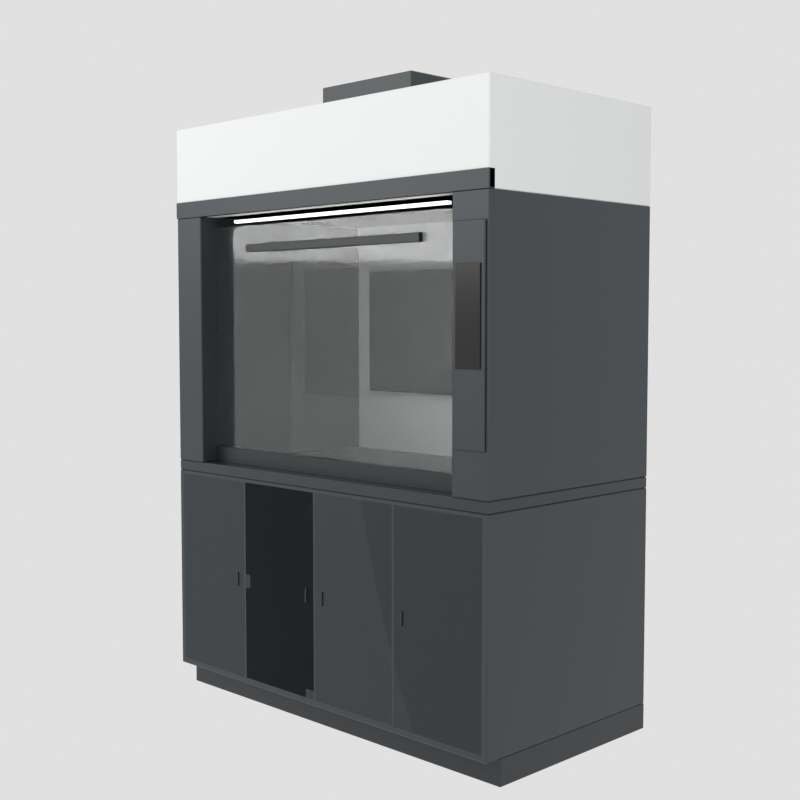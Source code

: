# Source: iter_04.blend  (saved by Blender 5.1.30; exported with 4.5.12 LTS)
import bpy
from mathutils import Matrix  # noqa: F401  (used for matrix-valued properties, if any)

bpy.ops.wm.read_factory_settings(use_empty=True)
scene = bpy.context.scene
scene.name = 'Scene'

# ---- materials (node trees are filled in below, after node groups)
mat_mat_graphite = bpy.data.materials.new('Mat_Graphite')
mat_mat_darktrim = bpy.data.materials.new('Mat_DarkTrim')
mat_mat_bodyoffwhite = bpy.data.materials.new('Mat_BodyOffWhite')
mat_mat_worktop = bpy.data.materials.new('Mat_Worktop')
mat_mat_interiorneutral = bpy.data.materials.new('Mat_InteriorNeutral')
mat_mat_sashglass = bpy.data.materials.new('Mat_SashGlass')
mat_mat_sashglass.surface_render_method = 'BLENDED'
mat_mat_sashglass.blend_method = 'BLEND'
mat_mat_displayglass = bpy.data.materials.new('Mat_DisplayGlass')
mat_mat_led = bpy.data.materials.new('Mat_LED')

# ---- material node trees
mat_mat_graphite.use_nodes = True; mat_mat_graphite.node_tree.nodes.clear()
_N = mat_mat_graphite.node_tree.nodes; _L = mat_mat_graphite.node_tree.links
n0 = _N.new('ShaderNodeBsdfPrincipled'); n0.name = 'Principled BSDF'; n0.location = (-200, 100)
n0.inputs[0].default_value = (0.02956, 0.03689, 0.04231, 1.0)
n0.inputs[2].default_value = 0.4
n1 = _N.new('ShaderNodeOutputMaterial'); n1.name = 'Material Output'; n1.location = (200, 100)
_L.new(n0.outputs[0], n1.inputs[0])
n1.is_active_output = True
mat_mat_darktrim.use_nodes = True; mat_mat_darktrim.node_tree.nodes.clear()
_N = mat_mat_darktrim.node_tree.nodes; _L = mat_mat_darktrim.node_tree.links
n0 = _N.new('ShaderNodeBsdfPrincipled'); n0.name = 'Principled BSDF'; n0.location = (-200, 100)
n0.inputs[0].default_value = (0.0185, 0.02315, 0.02732, 1.0)
n0.inputs[2].default_value = 0.4
n1 = _N.new('ShaderNodeOutputMaterial'); n1.name = 'Material Output'; n1.location = (200, 100)
_L.new(n0.outputs[0], n1.inputs[0])
n1.is_active_output = True
mat_mat_bodyoffwhite.use_nodes = True; mat_mat_bodyoffwhite.node_tree.nodes.clear()
_N = mat_mat_bodyoffwhite.node_tree.nodes; _L = mat_mat_bodyoffwhite.node_tree.links
n0 = _N.new('ShaderNodeBsdfPrincipled'); n0.name = 'Principled BSDF'; n0.location = (-200, 100)
n0.inputs[0].default_value = (0.7758, 0.7991, 0.7913, 1.0)
n0.inputs[2].default_value = 0.62
n1 = _N.new('ShaderNodeOutputMaterial'); n1.name = 'Material Output'; n1.location = (200, 100)
_L.new(n0.outputs[0], n1.inputs[0])
n1.is_active_output = True
mat_mat_worktop.use_nodes = True; mat_mat_worktop.node_tree.nodes.clear()
_N = mat_mat_worktop.node_tree.nodes; _L = mat_mat_worktop.node_tree.links
n0 = _N.new('ShaderNodeBsdfPrincipled'); n0.name = 'Principled BSDF'; n0.location = (-200, 100)
n0.inputs[0].default_value = (0.02416, 0.02956, 0.03434, 1.0)
n0.inputs[2].default_value = 0.35
n1 = _N.new('ShaderNodeOutputMaterial'); n1.name = 'Material Output'; n1.location = (200, 100)
_L.new(n0.outputs[0], n1.inputs[0])
n1.is_active_output = True
mat_mat_interiorneutral.use_nodes = True; mat_mat_interiorneutral.node_tree.nodes.clear()
_N = mat_mat_interiorneutral.node_tree.nodes; _L = mat_mat_interiorneutral.node_tree.links
n0 = _N.new('ShaderNodeBsdfPrincipled'); n0.name = 'Principled BSDF'; n0.location = (-200, 100)
n0.inputs[0].default_value = (0.6939, 0.7157, 0.7011, 1.0)
n0.inputs[2].default_value = 0.75
n1 = _N.new('ShaderNodeOutputMaterial'); n1.name = 'Material Output'; n1.location = (200, 100)
_L.new(n0.outputs[0], n1.inputs[0])
n1.is_active_output = True
mat_mat_sashglass.use_nodes = True; mat_mat_sashglass.node_tree.nodes.clear()
_N = mat_mat_sashglass.node_tree.nodes; _L = mat_mat_sashglass.node_tree.links
n0 = _N.new('ShaderNodeBsdfPrincipled'); n0.name = 'Principled BSDF'; n0.location = (-200, 100)
n0.inputs[0].default_value = (0.55, 0.62, 0.62, 1.0)
n0.inputs[2].default_value = 0.05
n0.inputs[4].default_value = 0.15
n0.inputs[18].default_value = 0.95
n1 = _N.new('ShaderNodeOutputMaterial'); n1.name = 'Material Output'; n1.location = (200, 100)
_L.new(n0.outputs[0], n1.inputs[0])
n1.is_active_output = True
mat_mat_displayglass.use_nodes = True; mat_mat_displayglass.node_tree.nodes.clear()
_N = mat_mat_displayglass.node_tree.nodes; _L = mat_mat_displayglass.node_tree.links
n0 = _N.new('ShaderNodeBsdfPrincipled'); n0.name = 'Principled BSDF'; n0.location = (-200, 100)
n0.inputs[0].default_value = (0.001548, 0.001548, 0.001935, 1.0)
n0.inputs[2].default_value = 0.2
n1 = _N.new('ShaderNodeOutputMaterial'); n1.name = 'Material Output'; n1.location = (200, 100)
_L.new(n0.outputs[0], n1.inputs[0])
n1.is_active_output = True
mat_mat_led.use_nodes = True; mat_mat_led.node_tree.nodes.clear()
_N = mat_mat_led.node_tree.nodes; _L = mat_mat_led.node_tree.links
n0 = _N.new('ShaderNodeBsdfPrincipled'); n0.name = 'Principled BSDF'; n0.location = (-200, 100)
n0.inputs[0].default_value = (1.0, 1.0, 0.95, 1.0)
n0.inputs[2].default_value = 0.3
n0.inputs[27].default_value = (1.0, 1.0, 0.95, 1.0)
n0.inputs[28].default_value = 2.0
n1 = _N.new('ShaderNodeOutputMaterial'); n1.name = 'Material Output'; n1.location = (200, 100)
_L.new(n0.outputs[0], n1.inputs[0])
n1.is_active_output = True

# ---- world
world_qa_world = bpy.data.worlds.new('QA_World'); scene.world = world_qa_world
world_qa_world.use_nodes = True; world_qa_world.node_tree.nodes.clear()
_N = world_qa_world.node_tree.nodes; _L = world_qa_world.node_tree.links
n0 = _N.new('ShaderNodeBackground'); n0.name = 'Background'; n0.location = (-200, 100)
n0.inputs[0].default_value = (0.75, 0.75, 0.75, 1.0)
n1 = _N.new('ShaderNodeOutputWorld'); n1.name = 'World Output'; n1.location = (200, 100)
_L.new(n0.outputs[0], n1.inputs[0])
n1.is_active_output = True

# ---- cameras
cam_qa_front = bpy.data.cameras.new('QA_Front')
cam_qa_left45 = bpy.data.cameras.new('QA_Left45')
cam_qa_left45.lens = 55.0
cam_qa_right45 = bpy.data.cameras.new('QA_Right45')
cam_qa_right45.lens = 55.0
cam_qa_chamber = bpy.data.cameras.new('QA_Chamber')
cam_qa_chamber.lens = 35.0
cam_qa_display = bpy.data.cameras.new('QA_Display')
cam_qa_display.lens = 45.0

# ---- lights
light_keylight = bpy.data.lights.new('KeyLight', 'AREA')
light_keylight.energy = 90.0
light_keylight.size = 3.5
light_filllight = bpy.data.lights.new('FillLight', 'AREA')
light_filllight.energy = 35.0
light_filllight.size = 4.5

# ---- meshes
me_basecabinet = bpy.data.meshes.new('BaseCabinet')
me_basecabinet.from_pydata([(-0.797, -0.422, -0.385), (-0.797, -0.425, -0.382), (-0.8, -0.422, -0.382), (-0.797, -0.425, 0.382), (-0.797, -0.422, 0.385), (-0.8, -0.422, 0.382), (-0.797, 0.422, -0.385), (-0.8, 0.422, -0.382), (-0.797, 0.425, -0.382), (-0.797, 0.422, 0.385), (-0.797, 0.425, 0.382), (-0.8, 0.422, 0.382), (0.797, -0.422, -0.385), (0.8, -0.422, -0.382), (0.797, -0.425, -0.382), (0.797, -0.422, 0.385), (0.797, -0.425, 0.382), (0.8, -0.422, 0.382), (0.797, 0.422, -0.385), (0.797, 0.425, -0.382), (0.8, 0.422, -0.382), (0.797, 0.422, 0.385), (0.8, 0.422, 0.382), (0.797, 0.425, 0.382)], [], [(0, 1, 2), (3, 4, 5), (6, 7, 8), (9, 10, 11), (12, 13, 14), (15, 16, 17), (18, 19, 20), (21, 22, 23), (6, 0, 2, 7), (1, 3, 5, 2), (4, 9, 11, 5), (10, 8, 7, 11), (18, 6, 8, 19), (9, 21, 23, 10), (22, 20, 19, 23), (12, 18, 20, 13), (21, 15, 17, 22), (16, 14, 13, 17), (0, 12, 14, 1), (15, 4, 3, 16), (6, 18, 12, 0), (2, 5, 11, 7), (14, 16, 3, 1), (21, 9, 4, 15), (8, 10, 23, 19), (20, 22, 17, 13)])
me_basecabinet.materials.append(mat_mat_graphite)
me_basecabinet.update()
me_plinth = bpy.data.meshes.new('Plinth')
me_plinth.from_pydata([(-0.798, -0.3905, -0.045), (-0.798, -0.3925, -0.043), (-0.8, -0.3905, -0.043), (-0.798, -0.3925, 0.043), (-0.798, -0.3905, 0.045), (-0.8, -0.3905, 0.043), (-0.798, 0.3905, -0.045), (-0.8, 0.3905, -0.043), (-0.798, 0.3925, -0.043), (-0.798, 0.3905, 0.045), (-0.798, 0.3925, 0.043), (-0.8, 0.3905, 0.043), (0.798, -0.3905, -0.045), (0.8, -0.3905, -0.043), (0.798, -0.3925, -0.043), (0.798, -0.3905, 0.045), (0.798, -0.3925, 0.043), (0.8, -0.3905, 0.043), (0.798, 0.3905, -0.045), (0.798, 0.3925, -0.043), (0.8, 0.3905, -0.043), (0.798, 0.3905, 0.045), (0.8, 0.3905, 0.043), (0.798, 0.3925, 0.043)], [], [(0, 1, 2), (3, 4, 5), (6, 7, 8), (9, 10, 11), (12, 13, 14), (15, 16, 17), (18, 19, 20), (21, 22, 23), (6, 0, 2, 7), (1, 3, 5, 2), (4, 9, 11, 5), (10, 8, 7, 11), (18, 6, 8, 19), (9, 21, 23, 10), (22, 20, 19, 23), (12, 18, 20, 13), (21, 15, 17, 22), (16, 14, 13, 17), (0, 12, 14, 1), (15, 4, 3, 16), (6, 18, 12, 0), (2, 5, 11, 7), (14, 16, 3, 1), (21, 9, 4, 15), (8, 10, 23, 19), (20, 22, 17, 13)])
me_plinth.materials.append(mat_mat_darktrim)
me_plinth.update()
me_basedoor_01 = bpy.data.meshes.new('BaseDoor_01')
me_basedoor_01.from_pydata([(-0.1915, -0.008, -0.37), (-0.1915, -0.01, -0.368), (-0.1935, -0.008, -0.368), (-0.1915, -0.01, 0.368), (-0.1915, -0.008, 0.37), (-0.1935, -0.008, 0.368), (-0.1915, 0.008, -0.37), (-0.1935, 0.008, -0.368), (-0.1915, 0.01, -0.368), (-0.1915, 0.008, 0.37), (-0.1915, 0.01, 0.368), (-0.1935, 0.008, 0.368), (0.1915, -0.008, -0.37), (0.1935, -0.008, -0.368), (0.1915, -0.01, -0.368), (0.1915, -0.008, 0.37), (0.1915, -0.01, 0.368), (0.1935, -0.008, 0.368), (0.1915, 0.008, -0.37), (0.1915, 0.01, -0.368), (0.1935, 0.008, -0.368), (0.1915, 0.008, 0.37), (0.1935, 0.008, 0.368), (0.1915, 0.01, 0.368)], [], [(0, 1, 2), (3, 4, 5), (6, 7, 8), (9, 10, 11), (12, 13, 14), (15, 16, 17), (18, 19, 20), (21, 22, 23), (6, 0, 2, 7), (1, 3, 5, 2), (4, 9, 11, 5), (10, 8, 7, 11), (18, 6, 8, 19), (9, 21, 23, 10), (22, 20, 19, 23), (12, 18, 20, 13), (21, 15, 17, 22), (16, 14, 13, 17), (0, 12, 14, 1), (15, 4, 3, 16), (6, 18, 12, 0), (2, 5, 11, 7), (14, 16, 3, 1), (21, 9, 4, 15), (8, 10, 23, 19), (20, 22, 17, 13)])
me_basedoor_01.materials.append(mat_mat_bodyoffwhite)
me_basedoor_01.update()
me_basedoor_02 = bpy.data.meshes.new('BaseDoor_02')
me_basedoor_02.from_pydata([(-0.1915, -0.008, -0.37), (-0.1915, -0.01, -0.368), (-0.1935, -0.008, -0.368), (-0.1915, -0.01, 0.368), (-0.1915, -0.008, 0.37), (-0.1935, -0.008, 0.368), (-0.1915, 0.008, -0.37), (-0.1935, 0.008, -0.368), (-0.1915, 0.01, -0.368), (-0.1915, 0.008, 0.37), (-0.1915, 0.01, 0.368), (-0.1935, 0.008, 0.368), (0.1915, -0.008, -0.37), (0.1935, -0.008, -0.368), (0.1915, -0.01, -0.368), (0.1915, -0.008, 0.37), (0.1915, -0.01, 0.368), (0.1935, -0.008, 0.368), (0.1915, 0.008, -0.37), (0.1915, 0.01, -0.368), (0.1935, 0.008, -0.368), (0.1915, 0.008, 0.37), (0.1935, 0.008, 0.368), (0.1915, 0.01, 0.368)], [], [(0, 1, 2), (3, 4, 5), (6, 7, 8), (9, 10, 11), (12, 13, 14), (15, 16, 17), (18, 19, 20), (21, 22, 23), (6, 0, 2, 7), (1, 3, 5, 2), (4, 9, 11, 5), (10, 8, 7, 11), (18, 6, 8, 19), (9, 21, 23, 10), (22, 20, 19, 23), (12, 18, 20, 13), (21, 15, 17, 22), (16, 14, 13, 17), (0, 12, 14, 1), (15, 4, 3, 16), (6, 18, 12, 0), (2, 5, 11, 7), (14, 16, 3, 1), (21, 9, 4, 15), (8, 10, 23, 19), (20, 22, 17, 13)])
me_basedoor_02.materials.append(mat_mat_bodyoffwhite)
me_basedoor_02.update()
me_basedoor_03 = bpy.data.meshes.new('BaseDoor_03')
me_basedoor_03.from_pydata([(-0.1915, -0.008, -0.37), (-0.1915, -0.01, -0.368), (-0.1935, -0.008, -0.368), (-0.1915, -0.01, 0.368), (-0.1915, -0.008, 0.37), (-0.1935, -0.008, 0.368), (-0.1915, 0.008, -0.37), (-0.1935, 0.008, -0.368), (-0.1915, 0.01, -0.368), (-0.1915, 0.008, 0.37), (-0.1915, 0.01, 0.368), (-0.1935, 0.008, 0.368), (0.1915, -0.008, -0.37), (0.1935, -0.008, -0.368), (0.1915, -0.01, -0.368), (0.1915, -0.008, 0.37), (0.1915, -0.01, 0.368), (0.1935, -0.008, 0.368), (0.1915, 0.008, -0.37), (0.1915, 0.01, -0.368), (0.1935, 0.008, -0.368), (0.1915, 0.008, 0.37), (0.1935, 0.008, 0.368), (0.1915, 0.01, 0.368)], [], [(0, 1, 2), (3, 4, 5), (6, 7, 8), (9, 10, 11), (12, 13, 14), (15, 16, 17), (18, 19, 20), (21, 22, 23), (6, 0, 2, 7), (1, 3, 5, 2), (4, 9, 11, 5), (10, 8, 7, 11), (18, 6, 8, 19), (9, 21, 23, 10), (22, 20, 19, 23), (12, 18, 20, 13), (21, 15, 17, 22), (16, 14, 13, 17), (0, 12, 14, 1), (15, 4, 3, 16), (6, 18, 12, 0), (2, 5, 11, 7), (14, 16, 3, 1), (21, 9, 4, 15), (8, 10, 23, 19), (20, 22, 17, 13)])
me_basedoor_03.materials.append(mat_mat_bodyoffwhite)
me_basedoor_03.update()
me_basedoor_04 = bpy.data.meshes.new('BaseDoor_04')
me_basedoor_04.from_pydata([(-0.1915, -0.008, -0.37), (-0.1915, -0.01, -0.368), (-0.1935, -0.008, -0.368), (-0.1915, -0.01, 0.368), (-0.1915, -0.008, 0.37), (-0.1935, -0.008, 0.368), (-0.1915, 0.008, -0.37), (-0.1935, 0.008, -0.368), (-0.1915, 0.01, -0.368), (-0.1915, 0.008, 0.37), (-0.1915, 0.01, 0.368), (-0.1935, 0.008, 0.368), (0.1915, -0.008, -0.37), (0.1935, -0.008, -0.368), (0.1915, -0.01, -0.368), (0.1915, -0.008, 0.37), (0.1915, -0.01, 0.368), (0.1935, -0.008, 0.368), (0.1915, 0.008, -0.37), (0.1915, 0.01, -0.368), (0.1935, 0.008, -0.368), (0.1915, 0.008, 0.37), (0.1935, 0.008, 0.368), (0.1915, 0.01, 0.368)], [], [(0, 1, 2), (3, 4, 5), (6, 7, 8), (9, 10, 11), (12, 13, 14), (15, 16, 17), (18, 19, 20), (21, 22, 23), (6, 0, 2, 7), (1, 3, 5, 2), (4, 9, 11, 5), (10, 8, 7, 11), (18, 6, 8, 19), (9, 21, 23, 10), (22, 20, 19, 23), (12, 18, 20, 13), (21, 15, 17, 22), (16, 14, 13, 17), (0, 12, 14, 1), (15, 4, 3, 16), (6, 18, 12, 0), (2, 5, 11, 7), (14, 16, 3, 1), (21, 9, 4, 15), (8, 10, 23, 19), (20, 22, 17, 13)])
me_basedoor_04.materials.append(mat_mat_bodyoffwhite)
me_basedoor_04.update()
me_worksurface = bpy.data.meshes.new('WorkSurface')
me_worksurface.from_pydata([(-0.796, -0.421, -0.02), (-0.796, -0.425, -0.016), (-0.8, -0.421, -0.016), (-0.796, -0.425, 0.016), (-0.796, -0.421, 0.02), (-0.8, -0.421, 0.016), (-0.796, 0.421, -0.02), (-0.8, 0.421, -0.016), (-0.796, 0.425, -0.016), (-0.796, 0.421, 0.02), (-0.796, 0.425, 0.016), (-0.8, 0.421, 0.016), (0.796, -0.421, -0.02), (0.8, -0.421, -0.016), (0.796, -0.425, -0.016), (0.796, -0.421, 0.02), (0.796, -0.425, 0.016), (0.8, -0.421, 0.016), (0.796, 0.421, -0.02), (0.796, 0.425, -0.016), (0.8, 0.421, -0.016), (0.796, 0.421, 0.02), (0.8, 0.421, 0.016), (0.796, 0.425, 0.016)], [], [(0, 1, 2), (3, 4, 5), (6, 7, 8), (9, 10, 11), (12, 13, 14), (15, 16, 17), (18, 19, 20), (21, 22, 23), (6, 0, 2, 7), (1, 3, 5, 2), (4, 9, 11, 5), (10, 8, 7, 11), (18, 6, 8, 19), (9, 21, 23, 10), (22, 20, 19, 23), (12, 18, 20, 13), (21, 15, 17, 22), (16, 14, 13, 17), (0, 12, 14, 1), (15, 4, 3, 16), (6, 18, 12, 0), (2, 5, 11, 7), (14, 16, 3, 1), (21, 9, 4, 15), (8, 10, 23, 19), (20, 22, 17, 13)])
me_worksurface.materials.append(mat_mat_worktop)
me_worksurface.update()
me_chamber_left = bpy.data.meshes.new('Chamber_Left')
me_chamber_left.from_pydata([(-0.072, -0.422, -0.47), (-0.072, -0.425, -0.467), (-0.075, -0.422, -0.467), (-0.072, -0.425, 0.467), (-0.072, -0.422, 0.47), (-0.075, -0.422, 0.467), (-0.072, 0.422, -0.47), (-0.075, 0.422, -0.467), (-0.072, 0.425, -0.467), (-0.072, 0.422, 0.47), (-0.072, 0.425, 0.467), (-0.075, 0.422, 0.467), (0.072, -0.422, -0.47), (0.075, -0.422, -0.467), (0.072, -0.425, -0.467), (0.072, -0.422, 0.47), (0.072, -0.425, 0.467), (0.075, -0.422, 0.467), (0.072, 0.422, -0.47), (0.072, 0.425, -0.467), (0.075, 0.422, -0.467), (0.072, 0.422, 0.47), (0.075, 0.422, 0.467), (0.072, 0.425, 0.467)], [], [(0, 1, 2), (3, 4, 5), (6, 7, 8), (9, 10, 11), (12, 13, 14), (15, 16, 17), (18, 19, 20), (21, 22, 23), (6, 0, 2, 7), (1, 3, 5, 2), (4, 9, 11, 5), (10, 8, 7, 11), (18, 6, 8, 19), (9, 21, 23, 10), (22, 20, 19, 23), (12, 18, 20, 13), (21, 15, 17, 22), (16, 14, 13, 17), (0, 12, 14, 1), (15, 4, 3, 16), (6, 18, 12, 0), (2, 5, 11, 7), (14, 16, 3, 1), (21, 9, 4, 15), (8, 10, 23, 19), (20, 22, 17, 13)])
me_chamber_left.materials.append(mat_mat_graphite)
me_chamber_left.update()
me_chamber_right = bpy.data.meshes.new('Chamber_Right')
me_chamber_right.from_pydata([(-0.072, -0.422, -0.47), (-0.072, -0.425, -0.467), (-0.075, -0.422, -0.467), (-0.072, -0.425, 0.467), (-0.072, -0.422, 0.47), (-0.075, -0.422, 0.467), (-0.072, 0.422, -0.47), (-0.075, 0.422, -0.467), (-0.072, 0.425, -0.467), (-0.072, 0.422, 0.47), (-0.072, 0.425, 0.467), (-0.075, 0.422, 0.467), (0.072, -0.422, -0.47), (0.075, -0.422, -0.467), (0.072, -0.425, -0.467), (0.072, -0.422, 0.47), (0.072, -0.425, 0.467), (0.075, -0.422, 0.467), (0.072, 0.422, -0.47), (0.072, 0.425, -0.467), (0.075, 0.422, -0.467), (0.072, 0.422, 0.47), (0.075, 0.422, 0.467), (0.072, 0.425, 0.467)], [], [(0, 1, 2), (3, 4, 5), (6, 7, 8), (9, 10, 11), (12, 13, 14), (15, 16, 17), (18, 19, 20), (21, 22, 23), (6, 0, 2, 7), (1, 3, 5, 2), (4, 9, 11, 5), (10, 8, 7, 11), (18, 6, 8, 19), (9, 21, 23, 10), (22, 20, 19, 23), (12, 18, 20, 13), (21, 15, 17, 22), (16, 14, 13, 17), (0, 12, 14, 1), (15, 4, 3, 16), (6, 18, 12, 0), (2, 5, 11, 7), (14, 16, 3, 1), (21, 9, 4, 15), (8, 10, 23, 19), (20, 22, 17, 13)])
me_chamber_right.materials.append(mat_mat_graphite)
me_chamber_right.update()
me_chamber_back = bpy.data.meshes.new('Chamber_Back')
me_chamber_back.from_pydata([(-0.65, -0.0125, -0.47), (-0.65, -0.0125, 0.47), (-0.65, 0.0125, -0.47), (-0.65, 0.0125, 0.47), (0.65, -0.0125, -0.47), (0.65, -0.0125, 0.47), (0.65, 0.0125, -0.47), (0.65, 0.0125, 0.47)], [], [(0, 1, 3, 2), (2, 3, 7, 6), (6, 7, 5, 4), (4, 5, 1, 0), (2, 6, 4, 0), (7, 3, 1, 5)])
me_chamber_back.materials.append(mat_mat_interiorneutral)
me_chamber_back.update()
me_chamber_ceiling = bpy.data.meshes.new('Chamber_Ceiling')
me_chamber_ceiling.from_pydata([(-0.65, -0.3875, -0.01), (-0.65, -0.3875, 0.01), (-0.65, 0.3875, -0.01), (-0.65, 0.3875, 0.01), (0.65, -0.3875, -0.01), (0.65, -0.3875, 0.01), (0.65, 0.3875, -0.01), (0.65, 0.3875, 0.01)], [], [(0, 1, 3, 2), (2, 3, 7, 6), (6, 7, 5, 4), (4, 5, 1, 0), (2, 6, 4, 0), (7, 3, 1, 5)])
me_chamber_ceiling.materials.append(mat_mat_interiorneutral)
me_chamber_ceiling.update()
me_rearbaffle = bpy.data.meshes.new('RearBaffle')
me_rearbaffle.from_pydata([(-0.548, -0.013, -0.25), (-0.548, -0.015, -0.248), (-0.55, -0.013, -0.248), (-0.548, -0.015, 0.248), (-0.548, -0.013, 0.25), (-0.55, -0.013, 0.248), (-0.548, 0.013, -0.25), (-0.55, 0.013, -0.248), (-0.548, 0.015, -0.248), (-0.548, 0.013, 0.25), (-0.548, 0.015, 0.248), (-0.55, 0.013, 0.248), (0.548, -0.013, -0.25), (0.55, -0.013, -0.248), (0.548, -0.015, -0.248), (0.548, -0.013, 0.25), (0.548, -0.015, 0.248), (0.55, -0.013, 0.248), (0.548, 0.013, -0.25), (0.548, 0.015, -0.248), (0.55, 0.013, -0.248), (0.548, 0.013, 0.25), (0.55, 0.013, 0.248), (0.548, 0.015, 0.248)], [], [(0, 1, 2), (3, 4, 5), (6, 7, 8), (9, 10, 11), (12, 13, 14), (15, 16, 17), (18, 19, 20), (21, 22, 23), (6, 0, 2, 7), (1, 3, 5, 2), (4, 9, 11, 5), (10, 8, 7, 11), (18, 6, 8, 19), (9, 21, 23, 10), (22, 20, 19, 23), (12, 18, 20, 13), (21, 15, 17, 22), (16, 14, 13, 17), (0, 12, 14, 1), (15, 4, 3, 16), (6, 18, 12, 0), (2, 5, 11, 7), (14, 16, 3, 1), (21, 9, 4, 15), (8, 10, 23, 19), (20, 22, 17, 13)])
me_rearbaffle.materials.append(mat_mat_graphite)
me_rearbaffle.update()
me_baffleslot_01 = bpy.data.meshes.new('BaffleSlot_01')
me_baffleslot_01.from_pydata([(-0.14, -0.0125, -0.015), (-0.14, -0.0125, 0.015), (-0.14, 0.0125, -0.015), (-0.14, 0.0125, 0.015), (0.14, -0.0125, -0.015), (0.14, -0.0125, 0.015), (0.14, 0.0125, -0.015), (0.14, 0.0125, 0.015)], [], [(0, 1, 3, 2), (2, 3, 7, 6), (6, 7, 5, 4), (4, 5, 1, 0), (2, 6, 4, 0), (7, 3, 1, 5)])
me_baffleslot_01.materials.append(mat_mat_darktrim)
me_baffleslot_01.update()
me_baffleslot_02 = bpy.data.meshes.new('BaffleSlot_02')
me_baffleslot_02.from_pydata([(-0.14, -0.0125, -0.015), (-0.14, -0.0125, 0.015), (-0.14, 0.0125, -0.015), (-0.14, 0.0125, 0.015), (0.14, -0.0125, -0.015), (0.14, -0.0125, 0.015), (0.14, 0.0125, -0.015), (0.14, 0.0125, 0.015)], [], [(0, 1, 3, 2), (2, 3, 7, 6), (6, 7, 5, 4), (4, 5, 1, 0), (2, 6, 4, 0), (7, 3, 1, 5)])
me_baffleslot_02.materials.append(mat_mat_darktrim)
me_baffleslot_02.update()
me_baffleslot_03 = bpy.data.meshes.new('BaffleSlot_03')
me_baffleslot_03.from_pydata([(-0.14, -0.0125, -0.015), (-0.14, -0.0125, 0.015), (-0.14, 0.0125, -0.015), (-0.14, 0.0125, 0.015), (0.14, -0.0125, -0.015), (0.14, -0.0125, 0.015), (0.14, 0.0125, -0.015), (0.14, 0.0125, 0.015)], [], [(0, 1, 3, 2), (2, 3, 7, 6), (6, 7, 5, 4), (4, 5, 1, 0), (2, 6, 4, 0), (7, 3, 1, 5)])
me_baffleslot_03.materials.append(mat_mat_darktrim)
me_baffleslot_03.update()
me_baffleslot_04 = bpy.data.meshes.new('BaffleSlot_04')
me_baffleslot_04.from_pydata([(-0.14, -0.0125, -0.015), (-0.14, -0.0125, 0.015), (-0.14, 0.0125, -0.015), (-0.14, 0.0125, 0.015), (0.14, -0.0125, -0.015), (0.14, -0.0125, 0.015), (0.14, 0.0125, -0.015), (0.14, 0.0125, 0.015)], [], [(0, 1, 3, 2), (2, 3, 7, 6), (6, 7, 5, 4), (4, 5, 1, 0), (2, 6, 4, 0), (7, 3, 1, 5)])
me_baffleslot_04.materials.append(mat_mat_darktrim)
me_baffleslot_04.update()
me_baffleslot_05 = bpy.data.meshes.new('BaffleSlot_05')
me_baffleslot_05.from_pydata([(-0.14, -0.0125, -0.015), (-0.14, -0.0125, 0.015), (-0.14, 0.0125, -0.015), (-0.14, 0.0125, 0.015), (0.14, -0.0125, -0.015), (0.14, -0.0125, 0.015), (0.14, 0.0125, -0.015), (0.14, 0.0125, 0.015)], [], [(0, 1, 3, 2), (2, 3, 7, 6), (6, 7, 5, 4), (4, 5, 1, 0), (2, 6, 4, 0), (7, 3, 1, 5)])
me_baffleslot_05.materials.append(mat_mat_darktrim)
me_baffleslot_05.update()
me_baffleslot_06 = bpy.data.meshes.new('BaffleSlot_06')
me_baffleslot_06.from_pydata([(-0.14, -0.0125, -0.015), (-0.14, -0.0125, 0.015), (-0.14, 0.0125, -0.015), (-0.14, 0.0125, 0.015), (0.14, -0.0125, -0.015), (0.14, -0.0125, 0.015), (0.14, 0.0125, -0.015), (0.14, 0.0125, 0.015)], [], [(0, 1, 3, 2), (2, 3, 7, 6), (6, 7, 5, 4), (4, 5, 1, 0), (2, 6, 4, 0), (7, 3, 1, 5)])
me_baffleslot_06.materials.append(mat_mat_darktrim)
me_baffleslot_06.update()
me_fumehood_sash = bpy.data.meshes.new('FumeHood_Sash')
me_fumehood_sash.from_pydata([(-0.65, -0.004, -0.43), (-0.65, -0.004, 0.43), (-0.65, 0.004, -0.43), (-0.65, 0.004, 0.43), (0.65, -0.004, -0.43), (0.65, -0.004, 0.43), (0.65, 0.004, -0.43), (0.65, 0.004, 0.43)], [], [(0, 1, 3, 2), (2, 3, 7, 6), (6, 7, 5, 4), (4, 5, 1, 0), (2, 6, 4, 0), (7, 3, 1, 5)])
me_fumehood_sash.materials.append(mat_mat_sashglass)
me_fumehood_sash.update()
me_sash_lowerbar = bpy.data.meshes.new('Sash_LowerBar')
me_sash_lowerbar.from_pydata([(-0.649, -0.009, -0.03), (-0.649, -0.01, -0.029), (-0.65, -0.009, -0.029), (-0.649, -0.01, 0.029), (-0.649, -0.009, 0.03), (-0.65, -0.009, 0.029), (-0.649, 0.009, -0.03), (-0.65, 0.009, -0.029), (-0.649, 0.01, -0.029), (-0.649, 0.009, 0.03), (-0.649, 0.01, 0.029), (-0.65, 0.009, 0.029), (0.649, -0.009, -0.03), (0.65, -0.009, -0.029), (0.649, -0.01, -0.029), (0.649, -0.009, 0.03), (0.649, -0.01, 0.029), (0.65, -0.009, 0.029), (0.649, 0.009, -0.03), (0.649, 0.01, -0.029), (0.65, 0.009, -0.029), (0.649, 0.009, 0.03), (0.65, 0.009, 0.029), (0.649, 0.01, 0.029)], [], [(0, 1, 2), (3, 4, 5), (6, 7, 8), (9, 10, 11), (12, 13, 14), (15, 16, 17), (18, 19, 20), (21, 22, 23), (6, 0, 2, 7), (1, 3, 5, 2), (4, 9, 11, 5), (10, 8, 7, 11), (18, 6, 8, 19), (9, 21, 23, 10), (22, 20, 19, 23), (12, 18, 20, 13), (21, 15, 17, 22), (16, 14, 13, 17), (0, 12, 14, 1), (15, 4, 3, 16), (6, 18, 12, 0), (2, 5, 11, 7), (14, 16, 3, 1), (21, 9, 4, 15), (8, 10, 23, 19), (20, 22, 17, 13)])
me_sash_lowerbar.materials.append(mat_mat_darktrim)
me_sash_lowerbar.update()
me_sash_handle = bpy.data.meshes.new('Sash_Handle')
me_sash_handle.from_pydata([(-0.449, -0.009, -0.015), (-0.449, -0.01, -0.014), (-0.45, -0.009, -0.014), (-0.449, -0.01, 0.014), (-0.449, -0.009, 0.015), (-0.45, -0.009, 0.014), (-0.449, 0.009, -0.015), (-0.45, 0.009, -0.014), (-0.449, 0.01, -0.014), (-0.449, 0.009, 0.015), (-0.449, 0.01, 0.014), (-0.45, 0.009, 0.014), (0.449, -0.009, -0.015), (0.45, -0.009, -0.014), (0.449, -0.01, -0.014), (0.449, -0.009, 0.015), (0.449, -0.01, 0.014), (0.45, -0.009, 0.014), (0.449, 0.009, -0.015), (0.449, 0.01, -0.014), (0.45, 0.009, -0.014), (0.449, 0.009, 0.015), (0.45, 0.009, 0.014), (0.449, 0.01, 0.014)], [], [(0, 1, 2), (3, 4, 5), (6, 7, 8), (9, 10, 11), (12, 13, 14), (15, 16, 17), (18, 19, 20), (21, 22, 23), (6, 0, 2, 7), (1, 3, 5, 2), (4, 9, 11, 5), (10, 8, 7, 11), (18, 6, 8, 19), (9, 21, 23, 10), (22, 20, 19, 23), (12, 18, 20, 13), (21, 15, 17, 22), (16, 14, 13, 17), (0, 12, 14, 1), (15, 4, 3, 16), (6, 18, 12, 0), (2, 5, 11, 7), (14, 16, 3, 1), (21, 9, 4, 15), (8, 10, 23, 19), (20, 22, 17, 13)])
me_sash_handle.materials.append(mat_mat_darktrim)
me_sash_handle.update()
me_upperhood = bpy.data.meshes.new('UpperHood')
me_upperhood.from_pydata([(-0.797, -0.422, -0.17), (-0.797, -0.425, -0.167), (-0.8, -0.422, -0.167), (-0.797, -0.425, 0.167), (-0.797, -0.422, 0.17), (-0.8, -0.422, 0.167), (-0.797, 0.422, -0.17), (-0.8, 0.422, -0.167), (-0.797, 0.425, -0.167), (-0.797, 0.422, 0.17), (-0.797, 0.425, 0.167), (-0.8, 0.422, 0.167), (0.797, -0.422, -0.17), (0.8, -0.422, -0.167), (0.797, -0.425, -0.167), (0.797, -0.422, 0.17), (0.797, -0.425, 0.167), (0.8, -0.422, 0.167), (0.797, 0.422, -0.17), (0.797, 0.425, -0.167), (0.8, 0.422, -0.167), (0.797, 0.422, 0.17), (0.8, 0.422, 0.167), (0.797, 0.425, 0.167)], [], [(0, 1, 2), (3, 4, 5), (6, 7, 8), (9, 10, 11), (12, 13, 14), (15, 16, 17), (18, 19, 20), (21, 22, 23), (6, 0, 2, 7), (1, 3, 5, 2), (4, 9, 11, 5), (10, 8, 7, 11), (18, 6, 8, 19), (9, 21, 23, 10), (22, 20, 19, 23), (12, 18, 20, 13), (21, 15, 17, 22), (16, 14, 13, 17), (0, 12, 14, 1), (15, 4, 3, 16), (6, 18, 12, 0), (2, 5, 11, 7), (14, 16, 3, 1), (21, 9, 4, 15), (8, 10, 23, 19), (20, 22, 17, 13)])
me_upperhood.materials.append(mat_mat_bodyoffwhite)
me_upperhood.update()
me_upperhood_reveal = bpy.data.meshes.new('UpperHood_Reveal')
me_upperhood_reveal.from_pydata([(-0.8, -0.014, -0.03), (-0.8, -0.014, 0.03), (-0.8, 0.014, -0.03), (-0.8, 0.014, 0.03), (0.8, -0.014, -0.03), (0.8, -0.014, 0.03), (0.8, 0.014, -0.03), (0.8, 0.014, 0.03)], [], [(0, 1, 3, 2), (2, 3, 7, 6), (6, 7, 5, 4), (4, 5, 1, 0), (2, 6, 4, 0), (7, 3, 1, 5)])
me_upperhood_reveal.materials.append(mat_mat_graphite)
me_upperhood_reveal.update()
me_exhaustmodule = bpy.data.meshes.new('ExhaustModule')
me_exhaustmodule.from_pydata([(-0.226, -0.171, -0.06), (-0.226, -0.175, -0.056), (-0.23, -0.171, -0.056), (-0.226, -0.175, 0.056), (-0.226, -0.171, 0.06), (-0.23, -0.171, 0.056), (-0.226, 0.171, -0.06), (-0.23, 0.171, -0.056), (-0.226, 0.175, -0.056), (-0.226, 0.171, 0.06), (-0.226, 0.175, 0.056), (-0.23, 0.171, 0.056), (0.226, -0.171, -0.06), (0.23, -0.171, -0.056), (0.226, -0.175, -0.056), (0.226, -0.171, 0.06), (0.226, -0.175, 0.056), (0.23, -0.171, 0.056), (0.226, 0.171, -0.06), (0.226, 0.175, -0.056), (0.23, 0.171, -0.056), (0.226, 0.171, 0.06), (0.23, 0.171, 0.056), (0.226, 0.175, 0.056)], [], [(0, 1, 2), (3, 4, 5), (6, 7, 8), (9, 10, 11), (12, 13, 14), (15, 16, 17), (18, 19, 20), (21, 22, 23), (6, 0, 2, 7), (1, 3, 5, 2), (4, 9, 11, 5), (10, 8, 7, 11), (18, 6, 8, 19), (9, 21, 23, 10), (22, 20, 19, 23), (12, 18, 20, 13), (21, 15, 17, 22), (16, 14, 13, 17), (0, 12, 14, 1), (15, 4, 3, 16), (6, 18, 12, 0), (2, 5, 11, 7), (14, 16, 3, 1), (21, 9, 4, 15), (8, 10, 23, 19), (20, 22, 17, 13)])
me_exhaustmodule.materials.append(mat_mat_graphite)
me_exhaustmodule.update()
me_controlpanel = bpy.data.meshes.new('ControlPanel')
me_controlpanel.from_pydata([(-0.062, -0.001, -0.35), (-0.062, -0.004, -0.347), (-0.065, -0.001, -0.347), (-0.062, -0.004, 0.347), (-0.062, -0.001, 0.35), (-0.065, -0.001, 0.347), (-0.062, 0.001, -0.35), (-0.065, 0.001, -0.347), (-0.062, 0.004, -0.347), (-0.062, 0.001, 0.35), (-0.062, 0.004, 0.347), (-0.065, 0.001, 0.347), (0.062, -0.001, -0.35), (0.065, -0.001, -0.347), (0.062, -0.004, -0.347), (0.062, -0.001, 0.35), (0.062, -0.004, 0.347), (0.065, -0.001, 0.347), (0.062, 0.001, -0.35), (0.062, 0.004, -0.347), (0.065, 0.001, -0.347), (0.062, 0.001, 0.35), (0.065, 0.001, 0.347), (0.062, 0.004, 0.347)], [], [(0, 1, 2), (3, 4, 5), (6, 7, 8), (9, 10, 11), (12, 13, 14), (15, 16, 17), (18, 19, 20), (21, 22, 23), (6, 0, 2, 7), (1, 3, 5, 2), (4, 9, 11, 5), (10, 8, 7, 11), (18, 6, 8, 19), (9, 21, 23, 10), (22, 20, 19, 23), (12, 18, 20, 13), (21, 15, 17, 22), (16, 14, 13, 17), (0, 12, 14, 1), (15, 4, 3, 16), (6, 18, 12, 0), (2, 5, 11, 7), (14, 16, 3, 1), (21, 9, 4, 15), (8, 10, 23, 19), (20, 22, 17, 13)])
me_controlpanel.materials.append(mat_mat_graphite)
me_controlpanel.update()
me_page_display = bpy.data.meshes.new('Page_Display')
me_page_display.from_pydata([(-0.049, -0.002, -0.16), (-0.049, -0.003, -0.159), (-0.05, -0.002, -0.159), (-0.049, -0.003, 0.159), (-0.049, -0.002, 0.16), (-0.05, -0.002, 0.159), (-0.049, 0.002, -0.16), (-0.05, 0.002, -0.159), (-0.049, 0.003, -0.159), (-0.049, 0.002, 0.16), (-0.049, 0.003, 0.159), (-0.05, 0.002, 0.159), (0.049, -0.002, -0.16), (0.05, -0.002, -0.159), (0.049, -0.003, -0.159), (0.049, -0.002, 0.16), (0.049, -0.003, 0.159), (0.05, -0.002, 0.159), (0.049, 0.002, -0.16), (0.049, 0.003, -0.159), (0.05, 0.002, -0.159), (0.049, 0.002, 0.16), (0.05, 0.002, 0.159), (0.049, 0.003, 0.159)], [], [(0, 1, 2), (3, 4, 5), (6, 7, 8), (9, 10, 11), (12, 13, 14), (15, 16, 17), (18, 19, 20), (21, 22, 23), (6, 0, 2, 7), (1, 3, 5, 2), (4, 9, 11, 5), (10, 8, 7, 11), (18, 6, 8, 19), (9, 21, 23, 10), (22, 20, 19, 23), (12, 18, 20, 13), (21, 15, 17, 22), (16, 14, 13, 17), (0, 12, 14, 1), (15, 4, 3, 16), (6, 18, 12, 0), (2, 5, 11, 7), (14, 16, 3, 1), (21, 9, 4, 15), (8, 10, 23, 19), (20, 22, 17, 13)])
me_page_display.materials.append(mat_mat_displayglass)
me_page_display.update()
me_interior_led = bpy.data.meshes.new('Interior_LED')
me_interior_led.from_pydata([(-0.55, -0.01, -0.005), (-0.55, -0.01, 0.005), (-0.55, 0.01, -0.005), (-0.55, 0.01, 0.005), (0.55, -0.01, -0.005), (0.55, -0.01, 0.005), (0.55, 0.01, -0.005), (0.55, 0.01, 0.005)], [], [(0, 1, 3, 2), (2, 3, 7, 6), (6, 7, 5, 4), (4, 5, 1, 0), (2, 6, 4, 0), (7, 3, 1, 5)])
me_interior_led.materials.append(mat_mat_led)
me_interior_led.update()
me_cube = bpy.data.meshes.new('Cube')
me_cube.from_pydata([(-0.003, -0.0015, -0.025), (-0.003, -0.0015, 0.025), (-0.003, 0.0015, -0.025), (-0.003, 0.0015, 0.025), (0.003, -0.0015, -0.025), (0.003, -0.0015, 0.025), (0.003, 0.0015, -0.025), (0.003, 0.0015, 0.025)], [], [(0, 1, 3, 2), (2, 3, 7, 6), (6, 7, 5, 4), (4, 5, 1, 0), (2, 6, 4, 0), (7, 3, 1, 5)])
_uv = me_cube.uv_layers.new(name='UVMap')
_uv.uv.foreach_set('vector', [0.375, 0.0, 0.625, 0.0, 0.625, 0.25, 0.375, 0.25, 0.375, 0.25, 0.625, 0.25, 0.625, 0.5, 0.375, 0.5, 0.375, 0.5, 0.625, 0.5, 0.625, 0.75, 0.375, 0.75, 0.375, 0.75, 0.625, 0.75, 0.625, 1.0, 0.375, 1.0, 0.125, 0.5, 0.375, 0.5, 0.375, 0.75, 0.125, 0.75, 0.625, 0.5, 0.875, 0.5, 0.875, 0.75, 0.625, 0.75])
me_cube.materials.append(mat_mat_darktrim)
me_cube.update()
me_cube_001 = bpy.data.meshes.new('Cube.001')
me_cube_001.from_pydata([(-0.003, -0.0015, -0.025), (-0.003, -0.0015, 0.025), (-0.003, 0.0015, -0.025), (-0.003, 0.0015, 0.025), (0.003, -0.0015, -0.025), (0.003, -0.0015, 0.025), (0.003, 0.0015, -0.025), (0.003, 0.0015, 0.025)], [], [(0, 1, 3, 2), (2, 3, 7, 6), (6, 7, 5, 4), (4, 5, 1, 0), (2, 6, 4, 0), (7, 3, 1, 5)])
_uv = me_cube_001.uv_layers.new(name='UVMap')
_uv.uv.foreach_set('vector', [0.375, 0.0, 0.625, 0.0, 0.625, 0.25, 0.375, 0.25, 0.375, 0.25, 0.625, 0.25, 0.625, 0.5, 0.375, 0.5, 0.375, 0.5, 0.625, 0.5, 0.625, 0.75, 0.375, 0.75, 0.375, 0.75, 0.625, 0.75, 0.625, 1.0, 0.375, 1.0, 0.125, 0.5, 0.375, 0.5, 0.375, 0.75, 0.125, 0.75, 0.625, 0.5, 0.875, 0.5, 0.875, 0.75, 0.625, 0.75])
me_cube_001.materials.append(mat_mat_darktrim)
me_cube_001.update()
me_cube_002 = bpy.data.meshes.new('Cube.002')
me_cube_002.from_pydata([(-0.003, -0.0015, -0.025), (-0.003, -0.0015, 0.025), (-0.003, 0.0015, -0.025), (-0.003, 0.0015, 0.025), (0.003, -0.0015, -0.025), (0.003, -0.0015, 0.025), (0.003, 0.0015, -0.025), (0.003, 0.0015, 0.025)], [], [(0, 1, 3, 2), (2, 3, 7, 6), (6, 7, 5, 4), (4, 5, 1, 0), (2, 6, 4, 0), (7, 3, 1, 5)])
_uv = me_cube_002.uv_layers.new(name='UVMap')
_uv.uv.foreach_set('vector', [0.375, 0.0, 0.625, 0.0, 0.625, 0.25, 0.375, 0.25, 0.375, 0.25, 0.625, 0.25, 0.625, 0.5, 0.375, 0.5, 0.375, 0.5, 0.625, 0.5, 0.625, 0.75, 0.375, 0.75, 0.375, 0.75, 0.625, 0.75, 0.625, 1.0, 0.375, 1.0, 0.125, 0.5, 0.375, 0.5, 0.375, 0.75, 0.125, 0.75, 0.625, 0.5, 0.875, 0.5, 0.875, 0.75, 0.625, 0.75])
me_cube_002.materials.append(mat_mat_darktrim)
me_cube_002.update()
me_cube_003 = bpy.data.meshes.new('Cube.003')
me_cube_003.from_pydata([(-0.003, -0.0015, -0.025), (-0.003, -0.0015, 0.025), (-0.003, 0.0015, -0.025), (-0.003, 0.0015, 0.025), (0.003, -0.0015, -0.025), (0.003, -0.0015, 0.025), (0.003, 0.0015, -0.025), (0.003, 0.0015, 0.025)], [], [(0, 1, 3, 2), (2, 3, 7, 6), (6, 7, 5, 4), (4, 5, 1, 0), (2, 6, 4, 0), (7, 3, 1, 5)])
_uv = me_cube_003.uv_layers.new(name='UVMap')
_uv.uv.foreach_set('vector', [0.375, 0.0, 0.625, 0.0, 0.625, 0.25, 0.375, 0.25, 0.375, 0.25, 0.625, 0.25, 0.625, 0.5, 0.375, 0.5, 0.375, 0.5, 0.625, 0.5, 0.625, 0.75, 0.375, 0.75, 0.375, 0.75, 0.625, 0.75, 0.625, 1.0, 0.375, 1.0, 0.125, 0.5, 0.375, 0.5, 0.375, 0.75, 0.125, 0.75, 0.625, 0.5, 0.875, 0.5, 0.875, 0.75, 0.625, 0.75])
me_cube_003.materials.append(mat_mat_darktrim)
me_cube_003.update()

# ---- objects
ob_fumehood_root = bpy.data.objects.new('FumeHood_Root', None)
ob_basecabinet = bpy.data.objects.new('BaseCabinet', me_basecabinet)
ob_plinth = bpy.data.objects.new('Plinth', me_plinth)
ob_basedoor_01 = bpy.data.objects.new('BaseDoor_01', me_basedoor_01)
ob_basedoor_02 = bpy.data.objects.new('BaseDoor_02', me_basedoor_02)
ob_basedoor_03 = bpy.data.objects.new('BaseDoor_03', me_basedoor_03)
ob_basedoor_04 = bpy.data.objects.new('BaseDoor_04', me_basedoor_04)
ob_worksurface = bpy.data.objects.new('WorkSurface', me_worksurface)
ob_chamber_left = bpy.data.objects.new('Chamber_Left', me_chamber_left)
ob_chamber_right = bpy.data.objects.new('Chamber_Right', me_chamber_right)
ob_chamber_back = bpy.data.objects.new('Chamber_Back', me_chamber_back)
ob_chamber_ceiling = bpy.data.objects.new('Chamber_Ceiling', me_chamber_ceiling)
ob_rearbaffle = bpy.data.objects.new('RearBaffle', me_rearbaffle)
ob_baffleslot_01 = bpy.data.objects.new('BaffleSlot_01', me_baffleslot_01)
ob_baffleslot_02 = bpy.data.objects.new('BaffleSlot_02', me_baffleslot_02)
ob_baffleslot_03 = bpy.data.objects.new('BaffleSlot_03', me_baffleslot_03)
ob_baffleslot_04 = bpy.data.objects.new('BaffleSlot_04', me_baffleslot_04)
ob_baffleslot_05 = bpy.data.objects.new('BaffleSlot_05', me_baffleslot_05)
ob_baffleslot_06 = bpy.data.objects.new('BaffleSlot_06', me_baffleslot_06)
ob_fumehood_sash = bpy.data.objects.new('FumeHood_Sash', me_fumehood_sash)
ob_sash_lowerbar = bpy.data.objects.new('Sash_LowerBar', me_sash_lowerbar)
ob_sash_handle = bpy.data.objects.new('Sash_Handle', me_sash_handle)
ob_upperhood = bpy.data.objects.new('UpperHood', me_upperhood)
ob_upperhood_reveal = bpy.data.objects.new('UpperHood_Reveal', me_upperhood_reveal)
ob_exhaustmodule = bpy.data.objects.new('ExhaustModule', me_exhaustmodule)
ob_controlpanel = bpy.data.objects.new('ControlPanel', me_controlpanel)
ob_page_display = bpy.data.objects.new('Page_Display', me_page_display)
ob_interior_led = bpy.data.objects.new('Interior_LED', me_interior_led)
ob_keylight = bpy.data.objects.new('KeyLight', light_keylight)
ob_filllight = bpy.data.objects.new('FillLight', light_filllight)
ob_qa_front = bpy.data.objects.new('QA_Front', cam_qa_front)
ob_qa_left45 = bpy.data.objects.new('QA_Left45', cam_qa_left45)
ob_qa_right45 = bpy.data.objects.new('QA_Right45', cam_qa_right45)
ob_qa_chamber = bpy.data.objects.new('QA_Chamber', cam_qa_chamber)
ob_qa_display = bpy.data.objects.new('QA_Display', cam_qa_display)
ob_basedoor_01_pull = bpy.data.objects.new('BaseDoor_01_Pull', me_cube)
ob_basedoor_02_pull = bpy.data.objects.new('BaseDoor_02_Pull', me_cube_001)
ob_basedoor_03_pull = bpy.data.objects.new('BaseDoor_03_Pull', me_cube_002)
ob_basedoor_04_pull = bpy.data.objects.new('BaseDoor_04_Pull', me_cube_003)

# ---- transforms, parenting, visibility, modifiers, constraints
ob_fumehood_root.location = (0.0, 0.0, 0.0)
ob_basecabinet.parent = ob_fumehood_root
ob_basecabinet.location = (0.0, 0.0, 0.475)
ob_plinth.parent = ob_basecabinet
ob_plinth.matrix_parent_inverse = Matrix(((1.0, 0.0, 0.0, -0.0), (0.0, 1.0, 0.0, -0.0), (0.0, 0.0, 1.0, -0.475), (0.0, 0.0, 0.0, 1.0)))
ob_plinth.location = (0.0, 0.0325, 0.045)
ob_basedoor_01.parent = ob_basecabinet
ob_basedoor_01.matrix_parent_inverse = Matrix(((1.0, 0.0, 0.0, -0.0), (0.0, 1.0, 0.0, -0.0), (0.0, 0.0, 1.0, -0.475), (0.0, 0.0, 0.0, 1.0)))
ob_basedoor_01.location = (-0.5865, -0.415, 0.48)
ob_basedoor_02.parent = ob_basecabinet
ob_basedoor_02.matrix_parent_inverse = Matrix(((1.0, 0.0, 0.0, -0.0), (0.0, 1.0, 0.0, -0.0), (0.0, 0.0, 1.0, -0.475), (0.0, 0.0, 0.0, 1.0)))
ob_basedoor_02.location = (-0.1955, -0.415, 0.48)
ob_basedoor_03.parent = ob_basecabinet
ob_basedoor_03.matrix_parent_inverse = Matrix(((1.0, 0.0, 0.0, -0.0), (0.0, 1.0, 0.0, -0.0), (0.0, 0.0, 1.0, -0.475), (0.0, 0.0, 0.0, 1.0)))
ob_basedoor_03.location = (0.1955, -0.415, 0.48)
ob_basedoor_04.parent = ob_basecabinet
ob_basedoor_04.matrix_parent_inverse = Matrix(((1.0, 0.0, 0.0, -0.0), (0.0, 1.0, 0.0, -0.0), (0.0, 0.0, 1.0, -0.475), (0.0, 0.0, 0.0, 1.0)))
ob_basedoor_04.location = (0.5865, -0.415, 0.48)
ob_worksurface.parent = ob_fumehood_root
ob_worksurface.location = (0.0, 0.0, 0.88)
ob_chamber_left.parent = ob_fumehood_root
ob_chamber_left.location = (-0.725, 0.0, 1.37)
ob_chamber_right.parent = ob_fumehood_root
ob_chamber_right.location = (0.725, 0.0, 1.37)
ob_chamber_back.parent = ob_fumehood_root
ob_chamber_back.location = (0.0, 0.4125, 1.37)
ob_chamber_ceiling.parent = ob_fumehood_root
ob_chamber_ceiling.location = (0.0, 0.0375, 1.85)
ob_rearbaffle.parent = ob_chamber_back
ob_rearbaffle.matrix_parent_inverse = Matrix(((1.0, 0.0, 0.0, -0.0), (0.0, 1.0, 0.0, -0.4125), (0.0, 0.0, 1.0, -1.37), (0.0, 0.0, 0.0, 1.0)))
ob_rearbaffle.location = (0.0, 0.38, 1.4)
ob_baffleslot_01.parent = ob_rearbaffle
ob_baffleslot_01.matrix_parent_inverse = Matrix(((1.0, 0.0, 0.0, -0.0), (0.0, 1.0, 0.0, -0.38), (0.0, 0.0, 1.0, -1.4), (0.0, 0.0, 0.0, 1.0)))
ob_baffleslot_01.location = (-0.38, 0.3805, 1.3)
ob_baffleslot_02.parent = ob_rearbaffle
ob_baffleslot_02.matrix_parent_inverse = Matrix(((1.0, 0.0, 0.0, -0.0), (0.0, 1.0, 0.0, -0.38), (0.0, 0.0, 1.0, -1.4), (0.0, 0.0, 0.0, 1.0)))
ob_baffleslot_02.location = (0.0, 0.3805, 1.3)
ob_baffleslot_03.parent = ob_rearbaffle
ob_baffleslot_03.matrix_parent_inverse = Matrix(((1.0, 0.0, 0.0, -0.0), (0.0, 1.0, 0.0, -0.38), (0.0, 0.0, 1.0, -1.4), (0.0, 0.0, 0.0, 1.0)))
ob_baffleslot_03.location = (0.38, 0.3805, 1.3)
ob_baffleslot_04.parent = ob_rearbaffle
ob_baffleslot_04.matrix_parent_inverse = Matrix(((1.0, 0.0, 0.0, -0.0), (0.0, 1.0, 0.0, -0.38), (0.0, 0.0, 1.0, -1.4), (0.0, 0.0, 0.0, 1.0)))
ob_baffleslot_04.location = (-0.38, 0.3805, 1.5)
ob_baffleslot_05.parent = ob_rearbaffle
ob_baffleslot_05.matrix_parent_inverse = Matrix(((1.0, 0.0, 0.0, -0.0), (0.0, 1.0, 0.0, -0.38), (0.0, 0.0, 1.0, -1.4), (0.0, 0.0, 0.0, 1.0)))
ob_baffleslot_05.location = (0.0, 0.3805, 1.5)
ob_baffleslot_06.parent = ob_rearbaffle
ob_baffleslot_06.matrix_parent_inverse = Matrix(((1.0, 0.0, 0.0, -0.0), (0.0, 1.0, 0.0, -0.38), (0.0, 0.0, 1.0, -1.4), (0.0, 0.0, 0.0, 1.0)))
ob_baffleslot_06.location = (0.38, 0.3805, 1.5)
ob_fumehood_sash.parent = ob_fumehood_root
ob_fumehood_sash.location = (0.0, -0.35, 1.37)
ob_sash_lowerbar.parent = ob_fumehood_sash
ob_sash_lowerbar.matrix_parent_inverse = Matrix(((1.0, 0.0, 0.0, -0.0), (0.0, 1.0, 0.0, 0.35), (0.0, 0.0, 1.0, -1.37), (0.0, 0.0, 0.0, 1.0)))
ob_sash_lowerbar.location = (0.0, -0.35, 0.93)
ob_sash_handle.parent = ob_fumehood_sash
ob_sash_handle.matrix_parent_inverse = Matrix(((1.0, 0.0, 0.0, -0.0), (0.0, 1.0, 0.0, 0.35), (0.0, 0.0, 1.0, -1.37), (0.0, 0.0, 0.0, 1.0)))
ob_sash_handle.location = (0.0, -0.355, 1.715)
ob_upperhood.parent = ob_fumehood_root
ob_upperhood.location = (0.0, 0.0, 2.01)
ob_upperhood_reveal.parent = ob_upperhood
ob_upperhood_reveal.matrix_parent_inverse = Matrix(((1.0, 0.0, 0.0, -0.0), (0.0, 1.0, 0.0, -0.0), (0.0, 0.0, 1.0, -2.01), (0.0, 0.0, 0.0, 1.0)))
ob_upperhood_reveal.location = (0.0, -0.414, 1.87)
ob_exhaustmodule.parent = ob_upperhood
ob_exhaustmodule.matrix_parent_inverse = Matrix(((1.0, 0.0, 0.0, -0.0), (0.0, 1.0, 0.0, -0.0), (0.0, 0.0, 1.0, -2.01), (0.0, 0.0, 0.0, 1.0)))
ob_exhaustmodule.location = (0.0, 0.0, 2.24)
ob_controlpanel.parent = ob_fumehood_root
ob_controlpanel.location = (0.725, -0.429, 1.4)
ob_page_display.parent = ob_controlpanel
ob_page_display.matrix_parent_inverse = Matrix(((1.0, 0.0, 0.0, -0.725), (0.0, 1.0, 0.0, 0.429), (0.0, 0.0, 1.0, -1.4), (0.0, 0.0, 0.0, 1.0)))
ob_page_display.location = (0.725, -0.435, 1.46)
ob_interior_led.parent = ob_chamber_ceiling
ob_interior_led.matrix_parent_inverse = Matrix(((1.0, 0.0, 0.0, -0.0), (0.0, 1.0, 0.0, -0.0375), (0.0, 0.0, 1.0, -1.85), (0.0, 0.0, 0.0, 1.0)))
ob_interior_led.location = (0.0, -0.33, 1.82)
ob_keylight.location = (-3.0, -4.0, 3.5)
ob_keylight.rotation_euler = (1.131, -5.784e-08, -0.6435)
ob_filllight.location = (3.0, -3.2, 2.2)
ob_filllight.rotation_euler = (1.336, 5.477e-08, 0.7532)
ob_qa_front.location = (0.0, -5.0, 1.3)
ob_qa_front.rotation_euler = (1.541, -0.0, 0.0)
ob_qa_left45.location = (-3.2, -3.2, 1.45)
ob_qa_left45.rotation_euler = (1.505, 1.752e-08, -0.7854)
ob_qa_right45.location = (3.2, -3.2, 1.45)
ob_qa_right45.rotation_euler = (1.505, -1.752e-08, 0.7854)
ob_qa_chamber.location = (0.0, -1.6, 1.35)
ob_qa_chamber.rotation_euler = (1.541, -0.0, 0.0)
ob_qa_display.location = (1.5, -0.9, 1.45)
ob_qa_display.rotation_euler = (1.571, 7.351e-08, 1.023)
ob_basedoor_01_pull.parent = ob_basedoor_01
ob_basedoor_01_pull.matrix_parent_inverse = Matrix(((1.0, -0.0, 0.0, 0.5865), (-0.0, 1.0, -0.0, 0.415), (0.0, -0.0, 1.0, -0.48), (-0.0, 0.0, -0.0, 1.0)))
ob_basedoor_01_pull.location = (-0.433, -0.428, 0.48)
ob_basedoor_02_pull.parent = ob_basedoor_02
ob_basedoor_02_pull.matrix_parent_inverse = Matrix(((1.0, -0.0, 0.0, 0.1955), (-0.0, 1.0, -0.0, 0.415), (0.0, -0.0, 1.0, -0.48), (-0.0, 0.0, -0.0, 1.0)))
ob_basedoor_02_pull.location = (-0.042, -0.428, 0.48)
ob_basedoor_03_pull.parent = ob_basedoor_03
ob_basedoor_03_pull.matrix_parent_inverse = Matrix(((1.0, -0.0, 0.0, -0.1955), (-0.0, 1.0, -0.0, 0.415), (0.0, -0.0, 1.0, -0.48), (-0.0, 0.0, -0.0, 1.0)))
ob_basedoor_03_pull.location = (0.042, -0.428, 0.48)
ob_basedoor_04_pull.parent = ob_basedoor_04
ob_basedoor_04_pull.matrix_parent_inverse = Matrix(((1.0, -0.0, 0.0, -0.5865), (-0.0, 1.0, -0.0, 0.415), (0.0, -0.0, 1.0, -0.48), (-0.0, 0.0, -0.0, 1.0)))
ob_basedoor_04_pull.location = (0.433, -0.428, 0.48)

# ---- collection membership
scene.collection.objects.link(ob_fumehood_root)
scene.collection.objects.link(ob_basecabinet)
scene.collection.objects.link(ob_plinth)
scene.collection.objects.link(ob_basedoor_01)
scene.collection.objects.link(ob_basedoor_02)
scene.collection.objects.link(ob_basedoor_03)
scene.collection.objects.link(ob_basedoor_04)
scene.collection.objects.link(ob_worksurface)
scene.collection.objects.link(ob_chamber_left)
scene.collection.objects.link(ob_chamber_right)
scene.collection.objects.link(ob_chamber_back)
scene.collection.objects.link(ob_chamber_ceiling)
scene.collection.objects.link(ob_rearbaffle)
scene.collection.objects.link(ob_baffleslot_01)
scene.collection.objects.link(ob_baffleslot_02)
scene.collection.objects.link(ob_baffleslot_03)
scene.collection.objects.link(ob_baffleslot_04)
scene.collection.objects.link(ob_baffleslot_05)
scene.collection.objects.link(ob_baffleslot_06)
scene.collection.objects.link(ob_fumehood_sash)
scene.collection.objects.link(ob_sash_lowerbar)
scene.collection.objects.link(ob_sash_handle)
scene.collection.objects.link(ob_upperhood)
scene.collection.objects.link(ob_upperhood_reveal)
scene.collection.objects.link(ob_exhaustmodule)
scene.collection.objects.link(ob_controlpanel)
scene.collection.objects.link(ob_page_display)
scene.collection.objects.link(ob_interior_led)
scene.collection.objects.link(ob_keylight)
scene.collection.objects.link(ob_filllight)
scene.collection.objects.link(ob_qa_front)
scene.collection.objects.link(ob_qa_left45)
scene.collection.objects.link(ob_qa_right45)
scene.collection.objects.link(ob_qa_chamber)
scene.collection.objects.link(ob_qa_display)
scene.collection.objects.link(ob_basedoor_01_pull)
scene.collection.objects.link(ob_basedoor_02_pull)
scene.collection.objects.link(ob_basedoor_03_pull)
scene.collection.objects.link(ob_basedoor_04_pull)

# ---- scene / render settings (as saved in the file)
scene.camera = ob_qa_right45
scene.frame_start = 1; scene.frame_end = 250; scene.frame_set(1)
scene.render.engine = 'BLENDER_EEVEE_NEXT'
scene.render.resolution_x = 1024
scene.render.resolution_y = 1024
scene.render.bake_bias = 0.0
scene.render.bake_samples = 0
scene.cycles.sampling_pattern = 'TABULATED_SOBOL'
scene.eevee.use_volume_custom_range = False
scene.view_settings.view_transform = 'Standard'
bpy.context.view_layer.update()
